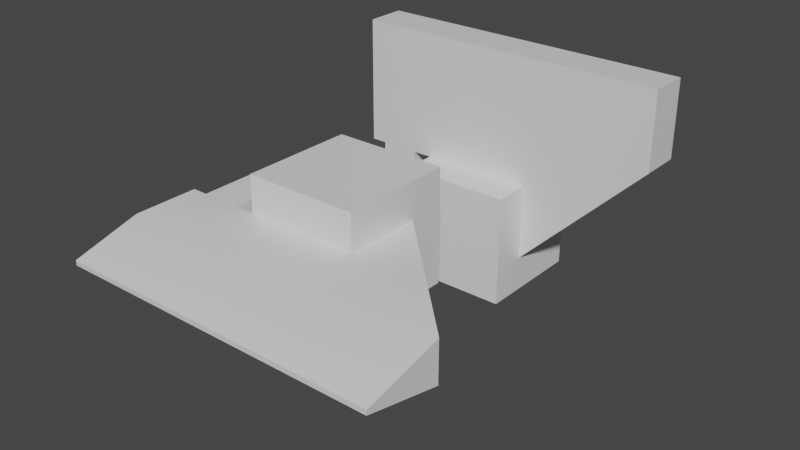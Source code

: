 # Source: test.blend  (saved by Blender 2.82.7; exported with 4.5.12 LTS)
import bpy
from mathutils import Matrix  # noqa: F401  (used for matrix-valued properties, if any)

bpy.ops.wm.read_factory_settings(use_empty=True)
scene = bpy.context.scene
scene.name = 'Scene'

# ---- collections
col_collection = bpy.data.collections.new('Collection'); scene.collection.children.link(col_collection)

# ---- materials (node trees are filled in below, after node groups)
mat_material = bpy.data.materials.new('Material')
mat_material.alpha_threshold = 0.0
mat_material.use_transparent_shadow = False
mat_material.line_color = (0.0, 0.0, 0.0, 1.0)

# ---- node groups
ng_auto_smooth = bpy.data.node_groups.new('Auto Smooth', 'GeometryNodeTree')
_s = ng_auto_smooth.interface.new_socket(name='Geometry', in_out='OUTPUT', socket_type='NodeSocketGeometry')
_s = ng_auto_smooth.interface.new_socket(name='Geometry', in_out='INPUT', socket_type='NodeSocketGeometry')
_s = ng_auto_smooth.interface.new_socket(name='Angle', in_out='INPUT', socket_type='NodeSocketFloat')
_s.subtype = 'ANGLE'
_s.min_value = 0.0
_s.max_value = 3.142
ng_auto_smooth.is_modifier = True
_N = ng_auto_smooth.nodes; _L = ng_auto_smooth.links
n0 = _N.new('NodeGroupOutput'); n0.name = 'Group Output'; n0.location = (480, -100)
n1 = _N.new('NodeGroupInput'); n1.name = 'Group Input'; n1.location = (-420, -300)
n2 = _N.new('NodeGroupInput'); n2.name = 'Group Input.001'; n2.location = (-60, -100)
n3 = _N.new('GeometryNodeSetShadeSmooth'); n3.name = 'Set Shade Smooth'; n3.location = (120, -100)
n3.domain = 'EDGE'
n4 = _N.new('GeometryNodeSetShadeSmooth'); n4.name = 'Set Shade Smooth.001'; n4.location = (300, -100)
n5 = _N.new('GeometryNodeInputMeshEdgeAngle'); n5.name = 'Edge Angle'; n5.location = (-420, -220)
n6 = _N.new('GeometryNodeInputEdgeSmooth'); n6.name = 'Is Edge Smooth'; n6.location = (-60, -160)
n7 = _N.new('GeometryNodeInputShadeSmooth'); n7.name = 'Is Face Smooth'; n7.location = (-240, -340)
n8 = _N.new('FunctionNodeBooleanMath'); n8.name = 'Boolean Math'; n8.location = (-60, -220)
n9 = _N.new('FunctionNodeCompare'); n9.name = 'Compare'; n9.location = (-240, -180)
n9.operation = 'LESS_EQUAL'
_L.new(n5.outputs[0], n9.inputs[0])
_L.new(n4.outputs[0], n0.inputs[0])
_L.new(n1.outputs[1], n9.inputs[1])
_L.new(n9.outputs[0], n8.inputs[0])
_L.new(n7.outputs[0], n8.inputs[1])
_L.new(n2.outputs[0], n3.inputs[0])
_L.new(n6.outputs[0], n3.inputs[1])
_L.new(n3.outputs[0], n4.inputs[0])
_L.new(n8.outputs[0], n3.inputs[2])
n0.is_active_output = True

# ---- material node trees
mat_material.use_nodes = True; mat_material.node_tree.nodes.clear()
_N = mat_material.node_tree.nodes; _L = mat_material.node_tree.links
n0 = _N.new('ShaderNodeOutputMaterial'); n0.name = 'Material Output'; n0.location = (300, 300)
n1 = _N.new('ShaderNodeBsdfPrincipled'); n1.name = 'Principled BSDF'; n1.location = (10, 300)
n1.distribution = 'GGX'
n1.subsurface_method = 'BURLEY'
n1.inputs[2].default_value = 0.4
n1.inputs[3].default_value = 1.45
n1.inputs[27].default_value = (0.0, 0.0, 0.0, 1.0)
n1.inputs[28].default_value = 1.0
_L.new(n1.outputs[0], n0.inputs[0])
n0.is_active_output = True

# ---- world
world_world = bpy.data.worlds.new('World'); scene.world = world_world
world_world.use_nodes = True; world_world.node_tree.nodes.clear()
_N = world_world.node_tree.nodes; _L = world_world.node_tree.links
n0 = _N.new('ShaderNodeOutputWorld'); n0.name = 'World Output'; n0.location = (300, 300)
n1 = _N.new('ShaderNodeBackground'); n1.name = 'Background'; n1.location = (10, 300)
n1.inputs[0].default_value = (0.05088, 0.05088, 0.05088, 1.0)
_L.new(n1.outputs[0], n0.inputs[0])
n0.is_active_output = True
world_world.color = (0.05088, 0.05088, 0.05088)
world_world.use_sun_shadow = False
world_world.sun_shadow_jitter_overblur = 0.0

# ---- meshes
me_cube = bpy.data.meshes.new('Cube')
me_cube.from_pydata([(1.0, 0.3566, 1.0), (1.0, 0.3566, -0.3566), (1.0, -0.3566, 1.0), (1.0, -0.3566, -0.3566), (-0.3566, 0.3566, 1.0), (-1.0, 1.0, -1.0), (-0.3566, -0.3566, 1.0), (-1.0, -1.0, -1.0), (1.0, 1.0, 1.0), (1.0, 1.0, -1.0), (1.0, -1.0, 1.0), (1.0, -1.0, -1.0), (-1.0, -1.0, 1.0), (-1.0, 1.0, 1.0), (3.267, 0.3566, 3.267), (3.267, -0.3566, 3.267), (3.267, 0.3566, 1.911), (3.267, -0.3566, 1.911), (1.911, -0.3566, 3.267), (1.911, 0.3566, 3.267), (-2.322, -0.3566, 1.0), (-2.322, 0.3566, 1.0), (-2.322, -0.3566, 3.267), (-2.322, 0.3566, 3.267), (-1.734, -0.3566, 3.267), (-2.049, -0.3566, 1.0), (-2.049, 0.3566, 1.0), (-1.734, 0.3566, 3.267), (-1.35, -0.3566, 1.0), (-0.2282, 0.3566, 3.267), (-0.2282, -0.3566, 3.267), (-1.35, 0.3566, 1.0), (-1.35, 0.3566, -1.0), (-2.049, 0.3566, -1.0), (-2.049, -0.3566, -1.0), (-1.35, -0.3566, -1.0)], [], [(0, 19, 14), (10, 7, 11), (12, 5, 7), (9, 7, 5), (2, 17, 15), (13, 9, 5), (1, 8, 0), (3, 10, 11), (6, 10, 2), (4, 12, 6), (4, 8, 13), (3, 9, 1), (19, 15, 14), (14, 17, 16), (2, 18, 6), (0, 16, 1), (1, 17, 3), (25, 22, 20), (20, 23, 21), (26, 23, 27), (27, 22, 24), (25, 21, 26), (31, 33, 26), (29, 24, 30), (31, 27, 29), (28, 24, 25), (6, 30, 28), (4, 29, 19), (19, 30, 18), (6, 31, 4), (35, 33, 32), (25, 35, 28), (26, 34, 25), (28, 32, 31), (0, 4, 19), (10, 12, 7), (12, 13, 5), (9, 11, 7), (2, 3, 17), (13, 8, 9), (1, 9, 8), (3, 2, 10), (6, 12, 10), (4, 13, 12), (4, 0, 8), (3, 11, 9), (19, 18, 15), (14, 15, 17), (2, 15, 18), (0, 14, 16), (1, 16, 17), (25, 24, 22), (20, 22, 23), (26, 21, 23), (27, 23, 22), (25, 20, 21), (31, 32, 33), (29, 27, 24), (31, 26, 27), (28, 30, 24), (6, 18, 30), (4, 31, 29), (19, 29, 30), (6, 28, 31), (35, 34, 33), (25, 34, 35), (26, 33, 34), (28, 35, 32)])
me_cube.polygons.foreach_set('use_smooth', [True] * 68)
_uv = me_cube.uv_layers.new(name='UVMap')
_uv.uv.foreach_set('vector', [0.625, 0.5804, 0.7946, 0.5804, 0.625, 0.5804, 0.625, 0.75, 0.375, 1.0, 0.375, 0.75, 0.625, 0.0, 0.375, 0.25, 0.375, 0.0, 0.375, 0.5, 0.125, 0.75, 0.125, 0.5, 0.625, 0.6696, 0.4554, 0.6696, 0.625, 0.6696, 0.625, 0.25, 0.375, 0.5, 0.375, 0.25, 0.4554, 0.5804, 0.625, 0.5, 0.625, 0.5804, 0.4554, 0.6696, 0.625, 0.75, 0.375, 0.75, 0.7946, 0.6696, 0.625, 0.75, 0.625, 0.6696, 0.7946, 0.5804, 0.875, 0.75, 0.7946, 0.6696, 0.7946, 0.5804, 0.625, 0.5, 0.875, 0.5, 0.4554, 0.6696, 0.375, 0.5, 0.4554, 0.5804, 0.7946, 0.5804, 0.625, 0.6696, 0.625, 0.5804, 0.625, 0.5804, 0.4554, 0.6696, 0.4554, 0.5804, 0.625, 0.6696, 0.7946, 0.6696, 0.7946, 0.6696, 0.625, 0.5804, 0.4554, 0.5804, 0.4554, 0.5804, 0.4554, 0.5804, 0.4554, 0.6696, 0.4554, 0.6696, 0.7946, 0.6696, 0.7946, 0.6696, 0.7946, 0.6696, 0.7946, 0.6696, 0.7946, 0.5804, 0.7946, 0.5804, 0.7946, 0.5804, 0.7946, 0.5804, 0.7946, 0.5804, 0.7946, 0.5804, 0.7946, 0.6696, 0.7946, 0.6696, 0.7946, 0.6696, 0.7946, 0.5804, 0.7946, 0.5804, 0.7946, 0.5804, 0.7946, 0.5804, 0.7946, 0.5804, 0.7946, 0.5804, 0.7946, 0.6696, 0.7946, 0.6696, 0.7946, 0.5804, 0.7946, 0.5804, 0.7946, 0.5804, 0.7946, 0.6696, 0.7946, 0.6696, 0.7946, 0.6696, 0.7946, 0.6696, 0.7946, 0.6696, 0.7946, 0.6696, 0.7946, 0.5804, 0.7946, 0.5804, 0.7946, 0.5804, 0.7946, 0.5804, 0.7946, 0.6696, 0.7946, 0.6696, 0.7946, 0.6696, 0.7946, 0.5804, 0.7946, 0.5804, 0.7946, 0.6696, 0.7946, 0.5804, 0.7946, 0.5804, 0.7946, 0.6696, 0.7946, 0.6696, 0.7946, 0.6696, 0.7946, 0.5804, 0.7946, 0.6696, 0.7946, 0.6696, 0.7946, 0.6696, 0.7946, 0.5804, 0.7946, 0.5804, 0.625, 0.5804, 0.7946, 0.5804, 0.7946, 0.5804, 0.625, 0.75, 0.625, 1.0, 0.375, 1.0, 0.625, 0.0, 0.625, 0.25, 0.375, 0.25, 0.375, 0.5, 0.375, 0.75, 0.125, 0.75, 0.625, 0.6696, 0.4554, 0.6696, 0.4554, 0.6696, 0.625, 0.25, 0.625, 0.5, 0.375, 0.5, 0.4554, 0.5804, 0.375, 0.5, 0.625, 0.5, 0.4554, 0.6696, 0.625, 0.6696, 0.625, 0.75, 0.7946, 0.6696, 0.875, 0.75, 0.625, 0.75, 0.7946, 0.5804, 0.875, 0.5, 0.875, 0.75, 0.7946, 0.5804, 0.625, 0.5804, 0.625, 0.5, 0.4554, 0.6696, 0.375, 0.75, 0.375, 0.5, 0.7946, 0.5804, 0.7946, 0.6696, 0.625, 0.6696, 0.625, 0.5804, 0.625, 0.6696, 0.4554, 0.6696, 0.625, 0.6696, 0.625, 0.6696, 0.7946, 0.6696, 0.625, 0.5804, 0.625, 0.5804, 0.4554, 0.5804, 0.4554, 0.5804, 0.4554, 0.5804, 0.4554, 0.6696, 0.7946, 0.6696, 0.7946, 0.6696, 0.7946, 0.6696, 0.7946, 0.6696, 0.7946, 0.6696, 0.7946, 0.5804, 0.7946, 0.5804, 0.7946, 0.5804, 0.7946, 0.5804, 0.7946, 0.5804, 0.7946, 0.5804, 0.7946, 0.6696, 0.7946, 0.6696, 0.7946, 0.6696, 0.7946, 0.5804, 0.7946, 0.5804, 0.7946, 0.5804, 0.7946, 0.5804, 0.7946, 0.5804, 0.7946, 0.5804, 0.7946, 0.6696, 0.7946, 0.5804, 0.7946, 0.5804, 0.7946, 0.5804, 0.7946, 0.6696, 0.7946, 0.6696, 0.7946, 0.6696, 0.7946, 0.6696, 0.7946, 0.6696, 0.7946, 0.6696, 0.7946, 0.5804, 0.7946, 0.5804, 0.7946, 0.5804, 0.7946, 0.5804, 0.7946, 0.5804, 0.7946, 0.6696, 0.7946, 0.6696, 0.7946, 0.6696, 0.7946, 0.5804, 0.7946, 0.6696, 0.7946, 0.6696, 0.7946, 0.5804, 0.7946, 0.6696, 0.7946, 0.6696, 0.7946, 0.6696, 0.7946, 0.5804, 0.7946, 0.5804, 0.7946, 0.6696, 0.7946, 0.6696, 0.7946, 0.6696, 0.7946, 0.5804])
me_cube.materials.append(mat_material)
me_cube.use_remesh_preserve_volume = False
me_cube.use_remesh_preserve_attributes = False
me_cube.use_mirror_vertex_groups = False
me_cube.update()
me_cube_001 = bpy.data.meshes.new('Cube.001')
me_cube_001.from_pydata([(1.0, 0.1606, 1.517), (1.0, 1.517, 1.517), (1.0, 0.1606, 0.804), (1.0, 1.517, 0.804), (-0.3566, 0.1606, 1.517), (-1.0, 2.161, 2.161), (-0.3566, 0.1606, 0.804), (-1.0, 2.161, 0.1606), (1.0, 0.1606, 2.161), (1.0, 2.161, 2.161), (1.0, 0.1606, 0.1606), (1.0, 2.161, 0.1606), (-1.0, 0.1606, 0.1606), (-1.0, 0.1606, 2.161), (3.267, -2.107, 1.202), (3.267, -2.107, 1.119), (3.267, -0.7502, 1.517), (3.267, -0.7502, 0.804), (1.911, -2.107, 1.119), (1.911, -2.107, 1.202), (-2.322, 0.1606, 0.804), (-2.322, 0.1606, 1.517), (-2.322, -2.107, 1.119), (-2.322, -2.107, 1.202), (-1.734, -2.107, 1.119), (-2.049, 0.1606, 0.804), (-2.049, 0.1606, 1.517), (-1.734, -2.107, 1.202), (-1.35, 0.1606, 0.804), (-0.2282, -2.107, 1.202), (-0.2282, -2.107, 1.119), (-1.35, 0.1606, 1.517), (-1.35, 2.161, 1.517), (-2.049, 2.161, 1.517), (-2.049, 2.161, 0.804), (-1.35, 2.161, 0.804), (2.134, 0.3835, 0.804), (2.134, -0.9731, 0.804), (0.7771, -0.9731, 1.517), (2.134, -0.9731, 1.517), (0.7771, -0.9731, 0.804), (2.134, 0.3835, 1.517), (-2.322, -0.9731, 1.517), (-2.322, -0.9731, 0.804), (-1.892, -0.9731, 1.517), (-1.892, -0.9731, 0.804), (-0.789, -0.9731, 0.804), (-0.789, -0.9731, 1.517)], [], [(39, 19, 14), (10, 7, 11), (12, 5, 7), (9, 7, 5), (37, 17, 15), (13, 9, 5), (1, 8, 0), (3, 10, 11), (6, 10, 2), (4, 12, 6), (4, 8, 13), (3, 9, 1), (19, 15, 14), (14, 17, 16), (37, 18, 40), (41, 39, 16), (41, 17, 36), (45, 22, 43), (43, 23, 42), (26, 42, 44), (27, 22, 24), (25, 21, 26), (31, 33, 26), (29, 24, 30), (31, 44, 47), (46, 24, 45), (40, 30, 46), (4, 47, 38), (19, 30, 18), (6, 31, 4), (35, 33, 32), (25, 35, 28), (26, 34, 25), (28, 32, 31), (38, 29, 19), (6, 46, 28), (28, 45, 25), (47, 27, 29), (44, 23, 27), (20, 42, 21), (25, 43, 20), (3, 41, 36), (0, 41, 1), (2, 40, 6), (2, 36, 37), (0, 38, 39), (16, 39, 14), (17, 37, 36), (39, 38, 19), (10, 12, 7), (12, 13, 5), (9, 11, 7), (13, 8, 9), (1, 9, 8), (3, 2, 10), (6, 12, 10), (4, 13, 12), (4, 0, 8), (3, 11, 9), (19, 18, 15), (14, 15, 17), (37, 15, 18), (41, 16, 17), (45, 24, 22), (43, 22, 23), (26, 21, 42), (27, 23, 22), (25, 20, 21), (31, 32, 33), (29, 27, 24), (31, 26, 44), (46, 30, 24), (40, 18, 30), (4, 31, 47), (19, 29, 30), (6, 28, 31), (35, 34, 33), (25, 34, 35), (26, 33, 34), (28, 35, 32), (38, 47, 29), (6, 40, 46), (28, 46, 45), (47, 44, 27), (44, 42, 23), (20, 43, 42), (25, 45, 43), (3, 1, 41), (0, 39, 41), (2, 37, 40), (2, 3, 36), (0, 4, 38)])
me_cube_001.polygons.foreach_set('use_smooth', [True] * 92)
_uv = me_cube_001.uv_layers.new(name='UVMap')
_uv.uv.foreach_set('vector', [0.625, 0.5804, 0.7946, 0.5804, 0.625, 0.5804, 0.625, 0.75, 0.375, 1.0, 0.375, 0.75, 0.625, 0.0, 0.375, 0.25, 0.375, 0.0, 0.375, 0.5, 0.125, 0.75, 0.125, 0.5, 0.625, 0.6696, 0.4554, 0.6696, 0.625, 0.6696, 0.625, 0.25, 0.375, 0.5, 0.375, 0.25, 0.4554, 0.5804, 0.625, 0.5, 0.625, 0.5804, 0.4554, 0.6696, 0.625, 0.75, 0.375, 0.75, 0.7946, 0.6696, 0.625, 0.75, 0.625, 0.6696, 0.7946, 0.5804, 0.875, 0.75, 0.7946, 0.6696, 0.7946, 0.5804, 0.625, 0.5, 0.875, 0.5, 0.4554, 0.6696, 0.375, 0.5, 0.4554, 0.5804, 0.7946, 0.5804, 0.625, 0.6696, 0.625, 0.5804, 0.625, 0.5804, 0.4554, 0.6696, 0.4554, 0.5804, 0.625, 0.6696, 0.7946, 0.6696, 0.7946, 0.6696, 0.4554, 0.5804, 0.625, 0.5804, 0.4554, 0.5804, 0.4554, 0.5804, 0.4554, 0.6696, 0.4554, 0.6696, 0.7946, 0.6696, 0.7946, 0.6696, 0.7946, 0.6696, 0.7946, 0.6696, 0.7946, 0.5804, 0.7946, 0.5804, 0.7946, 0.5804, 0.7946, 0.5804, 0.7946, 0.5804, 0.7946, 0.5804, 0.7946, 0.6696, 0.7946, 0.6696, 0.7946, 0.6696, 0.7946, 0.5804, 0.7946, 0.5804, 0.7946, 0.5804, 0.7946, 0.5804, 0.7946, 0.5804, 0.7946, 0.5804, 0.7946, 0.6696, 0.7946, 0.6696, 0.7946, 0.5804, 0.7946, 0.5804, 0.7946, 0.5804, 0.7946, 0.6696, 0.7946, 0.6696, 0.7946, 0.6696, 0.7946, 0.6696, 0.7946, 0.6696, 0.7946, 0.6696, 0.7946, 0.5804, 0.7946, 0.5804, 0.7946, 0.5804, 0.7946, 0.5804, 0.7946, 0.6696, 0.7946, 0.6696, 0.7946, 0.6696, 0.7946, 0.5804, 0.7946, 0.5804, 0.7946, 0.6696, 0.7946, 0.5804, 0.7946, 0.5804, 0.7946, 0.6696, 0.7946, 0.6696, 0.7946, 0.6696, 0.7946, 0.5804, 0.7946, 0.6696, 0.7946, 0.6696, 0.7946, 0.6696, 0.7946, 0.5804, 0.7946, 0.5804, 0.7946, 0.5804, 0.7946, 0.5804, 0.7946, 0.5804, 0.7946, 0.6696, 0.7946, 0.6696, 0.7946, 0.6696, 0.7946, 0.6696, 0.7946, 0.6696, 0.7946, 0.6696, 0.7946, 0.5804, 0.7946, 0.5804, 0.7946, 0.5804, 0.7946, 0.5804, 0.7946, 0.5804, 0.7946, 0.5804, 0.7946, 0.6696, 0.7946, 0.5804, 0.7946, 0.5804, 0.7946, 0.6696, 0.7946, 0.6696, 0.7946, 0.6696, 0.4554, 0.6696, 0.4554, 0.5804, 0.4554, 0.6696, 0.625, 0.5804, 0.4554, 0.5804, 0.4554, 0.5804, 0.625, 0.6696, 0.7946, 0.6696, 0.7946, 0.6696, 0.625, 0.6696, 0.4554, 0.6696, 0.625, 0.6696, 0.625, 0.5804, 0.7946, 0.5804, 0.625, 0.5804, 0.4554, 0.5804, 0.625, 0.5804, 0.625, 0.5804, 0.4554, 0.6696, 0.625, 0.6696, 0.4554, 0.6696, 0.625, 0.5804, 0.7946, 0.5804, 0.7946, 0.5804, 0.625, 0.75, 0.625, 1.0, 0.375, 1.0, 0.625, 0.0, 0.625, 0.25, 0.375, 0.25, 0.375, 0.5, 0.375, 0.75, 0.125, 0.75, 0.625, 0.25, 0.625, 0.5, 0.375, 0.5, 0.4554, 0.5804, 0.375, 0.5, 0.625, 0.5, 0.4554, 0.6696, 0.625, 0.6696, 0.625, 0.75, 0.7946, 0.6696, 0.875, 0.75, 0.625, 0.75, 0.7946, 0.5804, 0.875, 0.5, 0.875, 0.75, 0.7946, 0.5804, 0.625, 0.5804, 0.625, 0.5, 0.4554, 0.6696, 0.375, 0.75, 0.375, 0.5, 0.7946, 0.5804, 0.7946, 0.6696, 0.625, 0.6696, 0.625, 0.5804, 0.625, 0.6696, 0.4554, 0.6696, 0.625, 0.6696, 0.625, 0.6696, 0.7946, 0.6696, 0.4554, 0.5804, 0.4554, 0.5804, 0.4554, 0.6696, 0.7946, 0.6696, 0.7946, 0.6696, 0.7946, 0.6696, 0.7946, 0.6696, 0.7946, 0.6696, 0.7946, 0.5804, 0.7946, 0.5804, 0.7946, 0.5804, 0.7946, 0.5804, 0.7946, 0.5804, 0.7946, 0.5804, 0.7946, 0.6696, 0.7946, 0.6696, 0.7946, 0.6696, 0.7946, 0.5804, 0.7946, 0.5804, 0.7946, 0.5804, 0.7946, 0.5804, 0.7946, 0.5804, 0.7946, 0.5804, 0.7946, 0.6696, 0.7946, 0.5804, 0.7946, 0.5804, 0.7946, 0.5804, 0.7946, 0.6696, 0.7946, 0.6696, 0.7946, 0.6696, 0.7946, 0.6696, 0.7946, 0.6696, 0.7946, 0.6696, 0.7946, 0.5804, 0.7946, 0.5804, 0.7946, 0.5804, 0.7946, 0.5804, 0.7946, 0.5804, 0.7946, 0.6696, 0.7946, 0.6696, 0.7946, 0.6696, 0.7946, 0.5804, 0.7946, 0.6696, 0.7946, 0.6696, 0.7946, 0.5804, 0.7946, 0.6696, 0.7946, 0.6696, 0.7946, 0.6696, 0.7946, 0.5804, 0.7946, 0.5804, 0.7946, 0.6696, 0.7946, 0.6696, 0.7946, 0.6696, 0.7946, 0.5804, 0.7946, 0.5804, 0.7946, 0.5804, 0.7946, 0.5804, 0.7946, 0.6696, 0.7946, 0.6696, 0.7946, 0.6696, 0.7946, 0.6696, 0.7946, 0.6696, 0.7946, 0.6696, 0.7946, 0.5804, 0.7946, 0.5804, 0.7946, 0.5804, 0.7946, 0.5804, 0.7946, 0.5804, 0.7946, 0.5804, 0.7946, 0.6696, 0.7946, 0.6696, 0.7946, 0.5804, 0.7946, 0.6696, 0.7946, 0.6696, 0.7946, 0.6696, 0.4554, 0.6696, 0.4554, 0.5804, 0.4554, 0.5804, 0.625, 0.5804, 0.625, 0.5804, 0.4554, 0.5804, 0.625, 0.6696, 0.625, 0.6696, 0.7946, 0.6696, 0.625, 0.6696, 0.4554, 0.6696, 0.4554, 0.6696, 0.625, 0.5804, 0.7946, 0.5804, 0.7946, 0.5804])
me_cube_001.materials.append(mat_material)
me_cube_001.use_remesh_preserve_volume = False
me_cube_001.use_remesh_preserve_attributes = False
me_cube_001.use_mirror_vertex_groups = False
me_cube_001.update()

# ---- objects
ob_2 = bpy.data.objects.new('2', me_cube)
ob_1 = bpy.data.objects.new('1', me_cube_001)

# ---- transforms, parenting, visibility, modifiers, constraints
ob_2.location = (0.0, 0.0, 0.0)
ob_2.lock_rotations_4d = False
ob_2.empty_display_type = 'ARROWS'
ob_2.lineart.crease_threshold = 0.0
_m = ob_2.modifiers.new('Auto Smooth', 'NODES')
_m.node_group = ng_auto_smooth
_gi = [s.identifier for s in ng_auto_smooth.interface.items_tree if s.item_type == 'SOCKET' and s.in_out == 'INPUT']
_m[_gi[1]] = 0.5236  # Angle
ob_1.location = (0.0, -4.812, 0.0)
ob_1.lock_rotations_4d = False
ob_1.empty_display_type = 'ARROWS'
ob_1.lineart.crease_threshold = 0.0
_m = ob_1.modifiers.new('Auto Smooth', 'NODES')
_m.node_group = ng_auto_smooth
_gi = [s.identifier for s in ng_auto_smooth.interface.items_tree if s.item_type == 'SOCKET' and s.in_out == 'INPUT']
_m[_gi[1]] = 0.5236  # Angle

# ---- collection membership
col_collection.objects.link(ob_2)
col_collection.objects.link(ob_1)

# ---- scene / render settings (as saved in the file)
scene.frame_start = 1; scene.frame_end = 250; scene.frame_set(1)
scene.render.engine = 'BLENDER_EEVEE_NEXT'
scene.cycles.use_denoising = False
scene.cycles.samples = 128
scene.cycles.sampling_pattern = 'TABULATED_SOBOL'
scene.cycles.use_adaptive_sampling = False
scene.cycles.use_light_tree = False
scene.view_settings.view_transform = 'Filmic'
bpy.context.view_layer.update()

# ---- added for rendering (the .blend has no active camera and no usable light): camera, sun
cam_auto = bpy.data.cameras.new('AutoCamera')
cam_auto.lens = 50.0
cam_auto.sensor_width = 36.0
cam_auto.clip_end = 1000.0
ob_auto_camera = bpy.data.objects.new('AutoCamera', cam_auto)
scene.collection.objects.link(ob_auto_camera)
ob_auto_camera.location = (10.2713, -14.7177, 8.97256)
ob_auto_camera.rotation_euler = (1.09748, -7.21219e-08, 0.694738)
scene.camera = ob_auto_camera
light_auto_sun = bpy.data.lights.new('AutoSun', 'SUN')
light_auto_sun.energy = 3.0
light_auto_sun.angle = 0.0523599
ob_auto_sun = bpy.data.objects.new('AutoSun', light_auto_sun)
scene.collection.objects.link(ob_auto_sun)
ob_auto_sun.rotation_euler = (0.872665, 0.174533, 0.523599)
bpy.context.view_layer.update()
